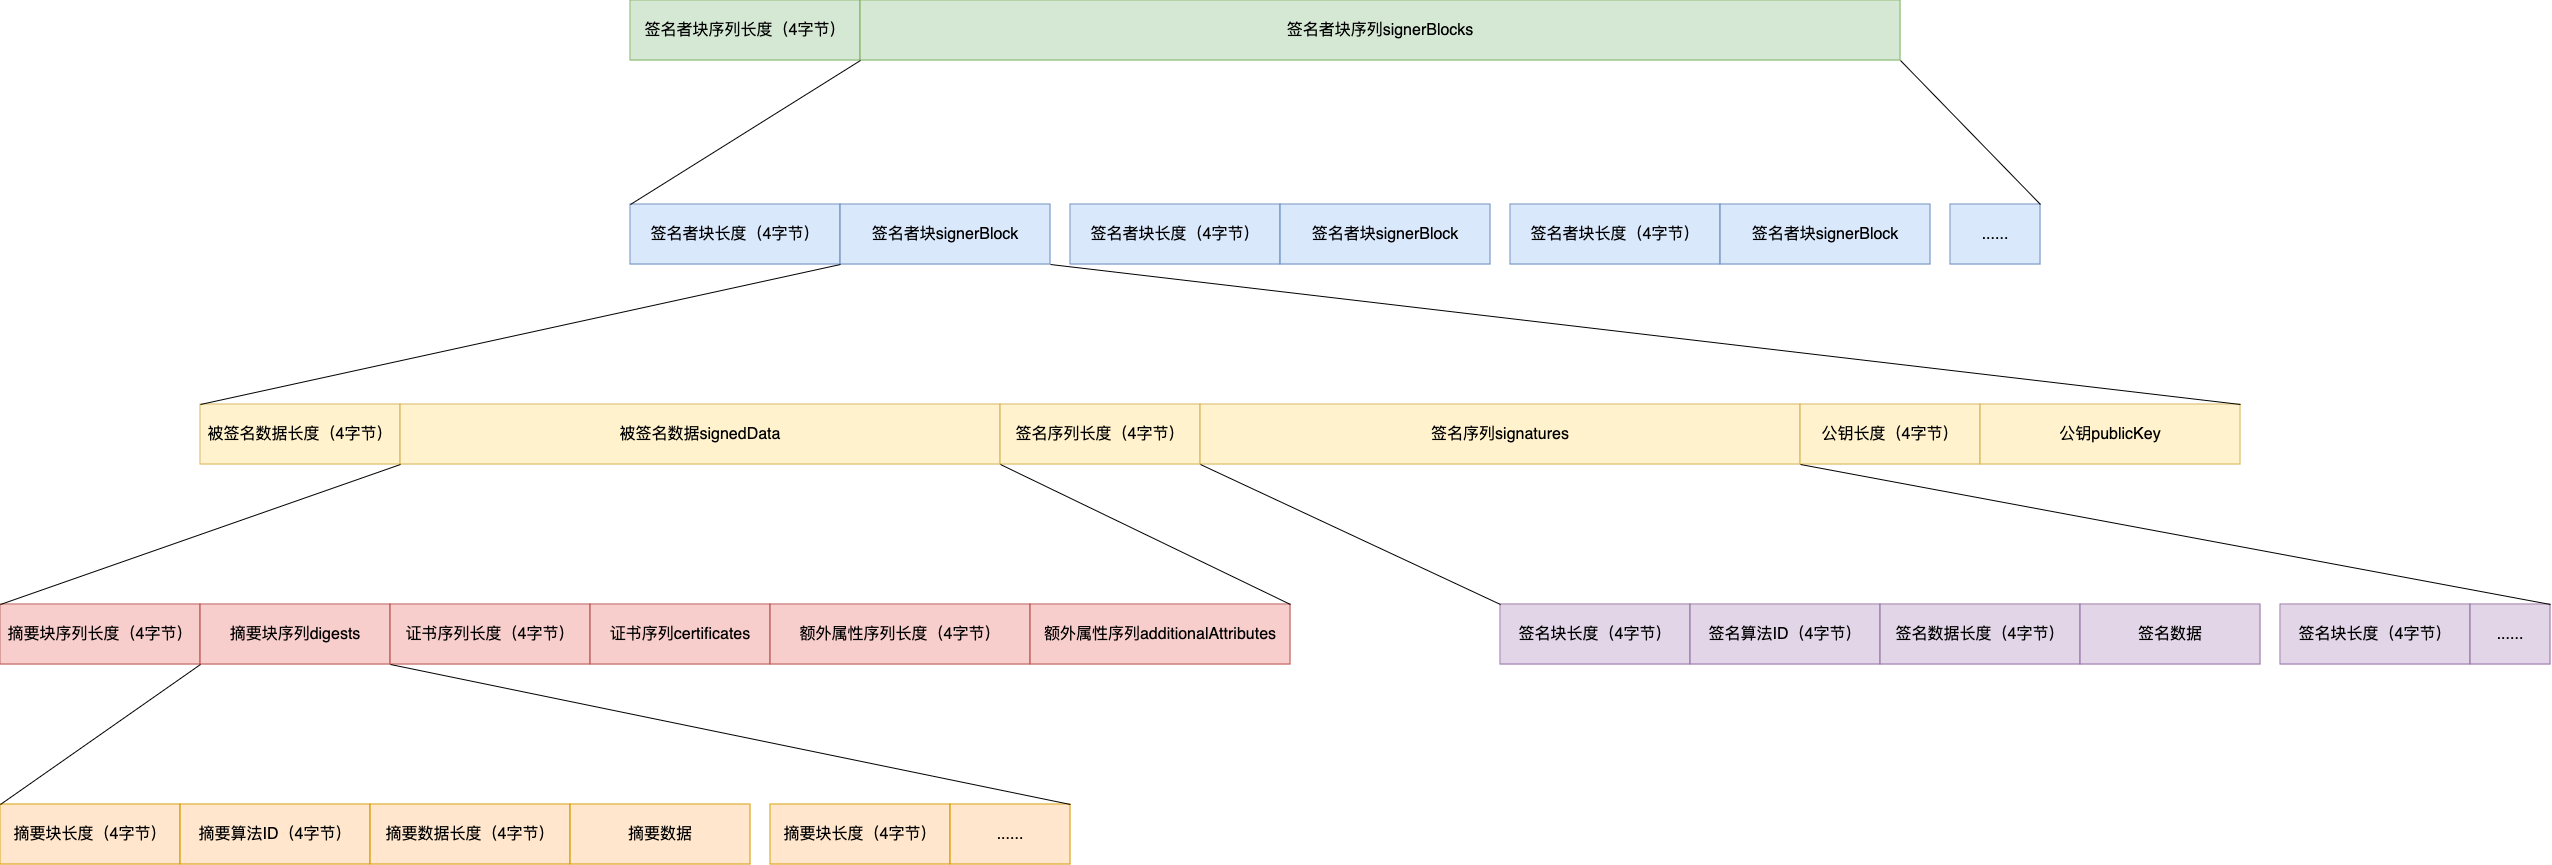

The diagram above was exported from draw.io. Its source (the exported page's mxGraphModel, read from the mxfile embedded in the PNG):
<mxGraphModel dx="3740" dy="6282" grid="0" gridSize="10" guides="1" tooltips="1" connect="1" arrows="1" fold="0" page="1" pageScale="1" pageWidth="827" pageHeight="1169" math="0" shadow="0">
  <root>
    <mxCell id="0" />
    <mxCell id="1" parent="0" />
    <mxCell id="tWVOyVc6OC4g54n4LVfZ-1" value="摘要块长度（4字节）" style="rounded=0;whiteSpace=wrap;html=1;fontSize=16;labelBackgroundColor=none;fillColor=#ffe6cc;strokeColor=#d79b00;" vertex="1" parent="1">
      <mxGeometry x="-590" y="220" width="180" height="60" as="geometry" />
    </mxCell>
    <mxCell id="tWVOyVc6OC4g54n4LVfZ-2" value="摘要算法ID（4字节）" style="rounded=0;whiteSpace=wrap;html=1;fontSize=16;labelBackgroundColor=none;fillColor=#ffe6cc;strokeColor=#d79b00;" vertex="1" parent="1">
      <mxGeometry x="-410" y="220" width="190" height="60" as="geometry" />
    </mxCell>
    <mxCell id="tWVOyVc6OC4g54n4LVfZ-3" value="摘要数据长度（4字节）" style="rounded=0;whiteSpace=wrap;html=1;fontSize=16;labelBackgroundColor=none;fillColor=#ffe6cc;strokeColor=#d79b00;" vertex="1" parent="1">
      <mxGeometry x="-220" y="220" width="200" height="60" as="geometry" />
    </mxCell>
    <mxCell id="tWVOyVc6OC4g54n4LVfZ-4" value="摘要数据" style="rounded=0;whiteSpace=wrap;html=1;fontSize=16;labelBackgroundColor=none;fillColor=#ffe6cc;strokeColor=#d79b00;" vertex="1" parent="1">
      <mxGeometry x="-20" y="220" width="180" height="60" as="geometry" />
    </mxCell>
    <mxCell id="tWVOyVc6OC4g54n4LVfZ-6" value="摘要块长度（4字节）" style="rounded=0;whiteSpace=wrap;html=1;fontSize=16;fillColor=#ffe6cc;strokeColor=#d79b00;" vertex="1" parent="1">
      <mxGeometry x="180" y="220" width="180" height="60" as="geometry" />
    </mxCell>
    <mxCell id="tWVOyVc6OC4g54n4LVfZ-8" value="......" style="rounded=0;whiteSpace=wrap;html=1;fontSize=16;fillColor=#ffe6cc;strokeColor=#d79b00;" vertex="1" parent="1">
      <mxGeometry x="360" y="220" width="120" height="60" as="geometry" />
    </mxCell>
    <mxCell id="tWVOyVc6OC4g54n4LVfZ-10" value="摘要块序列长度（4字节）" style="rounded=0;whiteSpace=wrap;html=1;fontSize=16;labelBackgroundColor=none;fillColor=#f8cecc;strokeColor=#b85450;" vertex="1" parent="1">
      <mxGeometry x="-590" y="20" width="200" height="60" as="geometry" />
    </mxCell>
    <mxCell id="tWVOyVc6OC4g54n4LVfZ-11" value="摘要块序列digests" style="rounded=0;whiteSpace=wrap;html=1;fontSize=16;labelBackgroundColor=none;fillColor=#f8cecc;strokeColor=#b85450;" vertex="1" parent="1">
      <mxGeometry x="-390" y="20" width="190" height="60" as="geometry" />
    </mxCell>
    <mxCell id="tWVOyVc6OC4g54n4LVfZ-12" value="证书序列长度（4字节）" style="rounded=0;whiteSpace=wrap;html=1;fontSize=16;labelBackgroundColor=none;fillColor=#f8cecc;strokeColor=#b85450;" vertex="1" parent="1">
      <mxGeometry x="-200" y="20" width="200" height="60" as="geometry" />
    </mxCell>
    <mxCell id="tWVOyVc6OC4g54n4LVfZ-13" value="证书序列certificates" style="rounded=0;whiteSpace=wrap;html=1;fontSize=16;labelBackgroundColor=none;fillColor=#f8cecc;strokeColor=#b85450;" vertex="1" parent="1">
      <mxGeometry y="20" width="180" height="60" as="geometry" />
    </mxCell>
    <mxCell id="tWVOyVc6OC4g54n4LVfZ-14" value="额外属性序列长度（4字节）" style="rounded=0;whiteSpace=wrap;html=1;fontSize=16;fillColor=#f8cecc;strokeColor=#b85450;" vertex="1" parent="1">
      <mxGeometry x="180" y="20" width="260" height="60" as="geometry" />
    </mxCell>
    <mxCell id="tWVOyVc6OC4g54n4LVfZ-18" value="额外属性序列additionalAttributes" style="rounded=0;whiteSpace=wrap;html=1;fontSize=16;fillColor=#f8cecc;strokeColor=#b85450;" vertex="1" parent="1">
      <mxGeometry x="440" y="20" width="260" height="60" as="geometry" />
    </mxCell>
    <mxCell id="tWVOyVc6OC4g54n4LVfZ-19" value="被签名数据长度（4字节）" style="rounded=0;whiteSpace=wrap;html=1;fontSize=16;labelBackgroundColor=none;fillColor=#fff2cc;strokeColor=#d6b656;" vertex="1" parent="1">
      <mxGeometry x="-390" y="-180" width="200" height="60" as="geometry" />
    </mxCell>
    <mxCell id="tWVOyVc6OC4g54n4LVfZ-20" value="被签名数据signedData" style="rounded=0;whiteSpace=wrap;html=1;fontSize=16;labelBackgroundColor=none;fillColor=#fff2cc;strokeColor=#d6b656;" vertex="1" parent="1">
      <mxGeometry x="-190" y="-180" width="600" height="60" as="geometry" />
    </mxCell>
    <mxCell id="tWVOyVc6OC4g54n4LVfZ-21" value="签名序列长度（4字节）" style="rounded=0;whiteSpace=wrap;html=1;fontSize=16;labelBackgroundColor=none;fillColor=#fff2cc;strokeColor=#d6b656;" vertex="1" parent="1">
      <mxGeometry x="410" y="-180" width="200" height="60" as="geometry" />
    </mxCell>
    <mxCell id="tWVOyVc6OC4g54n4LVfZ-22" value="签名序列signatures" style="rounded=0;whiteSpace=wrap;html=1;fontSize=16;labelBackgroundColor=none;fillColor=#fff2cc;strokeColor=#d6b656;" vertex="1" parent="1">
      <mxGeometry x="610" y="-180" width="600" height="60" as="geometry" />
    </mxCell>
    <mxCell id="tWVOyVc6OC4g54n4LVfZ-23" value="公钥长度（4字节）" style="rounded=0;whiteSpace=wrap;html=1;fontSize=16;fillColor=#fff2cc;strokeColor=#d6b656;" vertex="1" parent="1">
      <mxGeometry x="1210" y="-180" width="180" height="60" as="geometry" />
    </mxCell>
    <mxCell id="tWVOyVc6OC4g54n4LVfZ-24" value="公钥publicKey" style="rounded=0;whiteSpace=wrap;html=1;fontSize=16;fillColor=#fff2cc;strokeColor=#d6b656;" vertex="1" parent="1">
      <mxGeometry x="1390" y="-180" width="260" height="60" as="geometry" />
    </mxCell>
    <mxCell id="tWVOyVc6OC4g54n4LVfZ-26" value="签名块长度（4字节）" style="rounded=0;whiteSpace=wrap;html=1;fontSize=16;labelBackgroundColor=none;fillColor=#e1d5e7;strokeColor=#9673a6;" vertex="1" parent="1">
      <mxGeometry x="910" y="20" width="190" height="60" as="geometry" />
    </mxCell>
    <mxCell id="tWVOyVc6OC4g54n4LVfZ-27" value="签名算法ID（4字节）" style="rounded=0;whiteSpace=wrap;html=1;fontSize=16;labelBackgroundColor=none;fillColor=#e1d5e7;strokeColor=#9673a6;" vertex="1" parent="1">
      <mxGeometry x="1100" y="20" width="190" height="60" as="geometry" />
    </mxCell>
    <mxCell id="tWVOyVc6OC4g54n4LVfZ-28" value="签名数据长度（4字节）" style="rounded=0;whiteSpace=wrap;html=1;fontSize=16;labelBackgroundColor=none;fillColor=#e1d5e7;strokeColor=#9673a6;" vertex="1" parent="1">
      <mxGeometry x="1290" y="20" width="200" height="60" as="geometry" />
    </mxCell>
    <mxCell id="tWVOyVc6OC4g54n4LVfZ-29" value="签名数据" style="rounded=0;whiteSpace=wrap;html=1;fontSize=16;labelBackgroundColor=none;fillColor=#e1d5e7;strokeColor=#9673a6;" vertex="1" parent="1">
      <mxGeometry x="1490" y="20" width="180" height="60" as="geometry" />
    </mxCell>
    <mxCell id="tWVOyVc6OC4g54n4LVfZ-32" value="签名块长度（4字节）" style="rounded=0;whiteSpace=wrap;html=1;fontSize=16;labelBackgroundColor=none;fillColor=#e1d5e7;strokeColor=#9673a6;" vertex="1" parent="1">
      <mxGeometry x="1690" y="20" width="190" height="60" as="geometry" />
    </mxCell>
    <mxCell id="tWVOyVc6OC4g54n4LVfZ-33" value="......" style="rounded=0;whiteSpace=wrap;html=1;fontSize=16;labelBackgroundColor=none;fillColor=#e1d5e7;strokeColor=#9673a6;" vertex="1" parent="1">
      <mxGeometry x="1880" y="20" width="80" height="60" as="geometry" />
    </mxCell>
    <mxCell id="tWVOyVc6OC4g54n4LVfZ-36" value="签名者块长度（4字节）" style="rounded=0;whiteSpace=wrap;html=1;fontSize=16;labelBackgroundColor=none;fillColor=#dae8fc;strokeColor=#6c8ebf;" vertex="1" parent="1">
      <mxGeometry x="40" y="-380" width="210" height="60" as="geometry" />
    </mxCell>
    <mxCell id="tWVOyVc6OC4g54n4LVfZ-37" value="签名者块signerBlock" style="rounded=0;whiteSpace=wrap;html=1;fontSize=16;labelBackgroundColor=none;fillColor=#dae8fc;strokeColor=#6c8ebf;" vertex="1" parent="1">
      <mxGeometry x="250" y="-380" width="210" height="60" as="geometry" />
    </mxCell>
    <mxCell id="tWVOyVc6OC4g54n4LVfZ-39" value="......" style="rounded=0;whiteSpace=wrap;html=1;fontSize=16;labelBackgroundColor=none;fillColor=#dae8fc;strokeColor=#6c8ebf;" vertex="1" parent="1">
      <mxGeometry x="1360" y="-380" width="90" height="60" as="geometry" />
    </mxCell>
    <mxCell id="tWVOyVc6OC4g54n4LVfZ-40" value="签名者块序列长度（4字节）" style="rounded=0;whiteSpace=wrap;html=1;fontSize=16;labelBackgroundColor=none;fillColor=#d5e8d4;strokeColor=#82b366;" vertex="1" parent="1">
      <mxGeometry x="40" y="-584" width="230" height="60" as="geometry" />
    </mxCell>
    <mxCell id="tWVOyVc6OC4g54n4LVfZ-41" value="签名者块序列signerBlocks" style="rounded=0;whiteSpace=wrap;html=1;fontSize=16;labelBackgroundColor=none;fillColor=#d5e8d4;strokeColor=#82b366;" vertex="1" parent="1">
      <mxGeometry x="270" y="-584" width="1040" height="60" as="geometry" />
    </mxCell>
    <mxCell id="tWVOyVc6OC4g54n4LVfZ-45" value="" style="endArrow=none;html=1;rounded=0;exitX=0;exitY=0;exitDx=0;exitDy=0;entryX=0;entryY=1;entryDx=0;entryDy=0;" edge="1" parent="1" source="tWVOyVc6OC4g54n4LVfZ-36" target="tWVOyVc6OC4g54n4LVfZ-41">
      <mxGeometry width="50" height="50" relative="1" as="geometry">
        <mxPoint x="40" y="-400" as="sourcePoint" />
        <mxPoint x="300" y="-510" as="targetPoint" />
      </mxGeometry>
    </mxCell>
    <mxCell id="tWVOyVc6OC4g54n4LVfZ-47" value="" style="endArrow=none;html=1;rounded=0;exitX=1;exitY=0;exitDx=0;exitDy=0;entryX=1;entryY=1;entryDx=0;entryDy=0;" edge="1" parent="1" source="tWVOyVc6OC4g54n4LVfZ-39" target="tWVOyVc6OC4g54n4LVfZ-41">
      <mxGeometry width="50" height="50" relative="1" as="geometry">
        <mxPoint x="1480" y="-380" as="sourcePoint" />
        <mxPoint x="1470" y="-520" as="targetPoint" />
      </mxGeometry>
    </mxCell>
    <mxCell id="tWVOyVc6OC4g54n4LVfZ-48" value="签名者块长度（4字节）" style="rounded=0;whiteSpace=wrap;html=1;fontSize=16;labelBackgroundColor=none;fillColor=#dae8fc;strokeColor=#6c8ebf;" vertex="1" parent="1">
      <mxGeometry x="480" y="-380" width="210" height="60" as="geometry" />
    </mxCell>
    <mxCell id="tWVOyVc6OC4g54n4LVfZ-49" value="签名者块signerBlock" style="rounded=0;whiteSpace=wrap;html=1;fontSize=16;labelBackgroundColor=none;fillColor=#dae8fc;strokeColor=#6c8ebf;" vertex="1" parent="1">
      <mxGeometry x="690" y="-380" width="210" height="60" as="geometry" />
    </mxCell>
    <mxCell id="tWVOyVc6OC4g54n4LVfZ-50" value="签名者块长度（4字节）" style="rounded=0;whiteSpace=wrap;html=1;fontSize=16;labelBackgroundColor=none;fillColor=#dae8fc;strokeColor=#6c8ebf;" vertex="1" parent="1">
      <mxGeometry x="920" y="-380" width="210" height="60" as="geometry" />
    </mxCell>
    <mxCell id="tWVOyVc6OC4g54n4LVfZ-51" value="签名者块signerBlock" style="rounded=0;whiteSpace=wrap;html=1;fontSize=16;labelBackgroundColor=none;fillColor=#dae8fc;strokeColor=#6c8ebf;" vertex="1" parent="1">
      <mxGeometry x="1130" y="-380" width="210" height="60" as="geometry" />
    </mxCell>
    <mxCell id="tWVOyVc6OC4g54n4LVfZ-52" value="" style="endArrow=none;html=1;rounded=0;exitX=0;exitY=0;exitDx=0;exitDy=0;entryX=0;entryY=1;entryDx=0;entryDy=0;" edge="1" parent="1" source="tWVOyVc6OC4g54n4LVfZ-19" target="tWVOyVc6OC4g54n4LVfZ-37">
      <mxGeometry width="50" height="50" relative="1" as="geometry">
        <mxPoint x="-50" y="-230" as="sourcePoint" />
        <mxPoint x="260" y="-310" as="targetPoint" />
      </mxGeometry>
    </mxCell>
    <mxCell id="tWVOyVc6OC4g54n4LVfZ-53" value="" style="endArrow=none;html=1;rounded=0;entryX=1;entryY=1;entryDx=0;entryDy=0;exitX=1;exitY=0;exitDx=0;exitDy=0;" edge="1" parent="1" source="tWVOyVc6OC4g54n4LVfZ-24" target="tWVOyVc6OC4g54n4LVfZ-37">
      <mxGeometry width="50" height="50" relative="1" as="geometry">
        <mxPoint x="450" y="-230" as="sourcePoint" />
        <mxPoint x="500" y="-280" as="targetPoint" />
      </mxGeometry>
    </mxCell>
    <mxCell id="tWVOyVc6OC4g54n4LVfZ-54" value="" style="endArrow=none;html=1;rounded=0;entryX=1;entryY=1;entryDx=0;entryDy=0;exitX=0;exitY=0;exitDx=0;exitDy=0;" edge="1" parent="1" source="tWVOyVc6OC4g54n4LVfZ-10" target="tWVOyVc6OC4g54n4LVfZ-19">
      <mxGeometry width="50" height="50" relative="1" as="geometry">
        <mxPoint x="-590" y="10" as="sourcePoint" />
        <mxPoint x="-540" y="-40" as="targetPoint" />
      </mxGeometry>
    </mxCell>
    <mxCell id="tWVOyVc6OC4g54n4LVfZ-55" value="" style="endArrow=none;html=1;rounded=0;entryX=0;entryY=1;entryDx=0;entryDy=0;exitX=1;exitY=0;exitDx=0;exitDy=0;" edge="1" parent="1" source="tWVOyVc6OC4g54n4LVfZ-18" target="tWVOyVc6OC4g54n4LVfZ-21">
      <mxGeometry width="50" height="50" relative="1" as="geometry">
        <mxPoint x="470" y="-30" as="sourcePoint" />
        <mxPoint x="520" y="-80" as="targetPoint" />
      </mxGeometry>
    </mxCell>
    <mxCell id="tWVOyVc6OC4g54n4LVfZ-56" value="" style="endArrow=none;html=1;rounded=0;entryX=0;entryY=1;entryDx=0;entryDy=0;exitX=0;exitY=0;exitDx=0;exitDy=0;" edge="1" parent="1" source="tWVOyVc6OC4g54n4LVfZ-26" target="tWVOyVc6OC4g54n4LVfZ-22">
      <mxGeometry width="50" height="50" relative="1" as="geometry">
        <mxPoint x="650" y="-50" as="sourcePoint" />
        <mxPoint x="700" y="-100" as="targetPoint" />
      </mxGeometry>
    </mxCell>
    <mxCell id="tWVOyVc6OC4g54n4LVfZ-57" value="" style="endArrow=none;html=1;rounded=0;entryX=0;entryY=1;entryDx=0;entryDy=0;exitX=1;exitY=0;exitDx=0;exitDy=0;" edge="1" parent="1" source="tWVOyVc6OC4g54n4LVfZ-33" target="tWVOyVc6OC4g54n4LVfZ-23">
      <mxGeometry width="50" height="50" relative="1" as="geometry">
        <mxPoint x="1250" y="-40" as="sourcePoint" />
        <mxPoint x="1300" y="-90" as="targetPoint" />
      </mxGeometry>
    </mxCell>
    <mxCell id="tWVOyVc6OC4g54n4LVfZ-58" value="" style="endArrow=none;html=1;rounded=0;exitX=0;exitY=0;exitDx=0;exitDy=0;" edge="1" parent="1" source="tWVOyVc6OC4g54n4LVfZ-1">
      <mxGeometry width="50" height="50" relative="1" as="geometry">
        <mxPoint x="-440" y="130" as="sourcePoint" />
        <mxPoint x="-390" y="80" as="targetPoint" />
      </mxGeometry>
    </mxCell>
    <mxCell id="tWVOyVc6OC4g54n4LVfZ-59" value="" style="endArrow=none;html=1;rounded=0;entryX=1;entryY=1;entryDx=0;entryDy=0;exitX=1;exitY=0;exitDx=0;exitDy=0;" edge="1" parent="1" source="tWVOyVc6OC4g54n4LVfZ-8" target="tWVOyVc6OC4g54n4LVfZ-11">
      <mxGeometry width="50" height="50" relative="1" as="geometry">
        <mxPoint x="-190" y="150" as="sourcePoint" />
        <mxPoint x="-140" y="100" as="targetPoint" />
      </mxGeometry>
    </mxCell>
  </root>
</mxGraphModel>